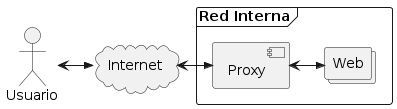

The diagram above was rendered by PlantUML. Its source (embedded in the PNG):
@startuml

actor Usuario
cloud Internet
frame "Red Interna" {
  [Proxy]
  collections Web
}

Usuario <-r->> Internet
Internet <-r->> Proxy
Proxy <-r->> Web

@enduml